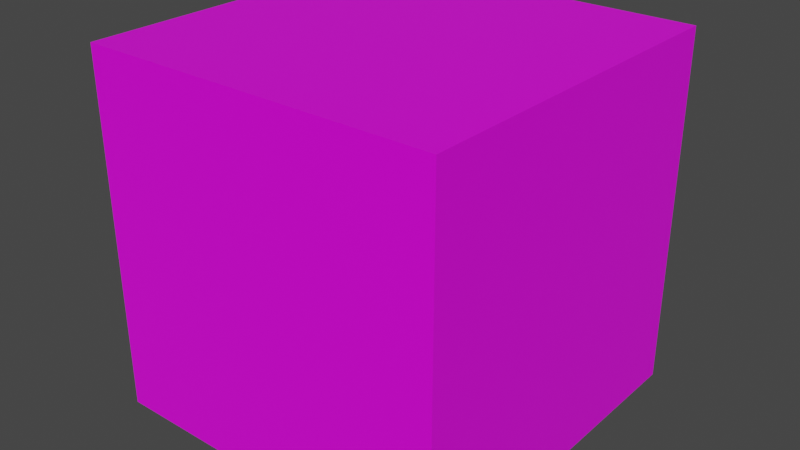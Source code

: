 # Source: untitled.blend  (saved by Blender 2.92.15; exported with 4.5.12 LTS)
import bpy
from mathutils import Matrix  # noqa: F401  (used for matrix-valued properties, if any)

bpy.ops.wm.read_factory_settings(use_empty=True)
scene = bpy.context.scene
scene.name = 'Scene'

# ---- collections
col_collection = bpy.data.collections.new('Collection'); scene.collection.children.link(col_collection)

# ---- images (referenced by path relative to the original .blend; pixels are not part of the script)
import os
ASSET_DIR = os.environ.get("B2B_ASSET_DIR", "")  # directory of the original .blend (textures are referenced by path, not embedded)
HERE = os.path.dirname(os.path.abspath(__file__))  # packed textures are extracted next to this script under _unpacked/

def load_image(name, relpath, width, height, colorspace="sRGB"):
    """Load a texture the original file referenced (path relative to the .blend, or extracted next to this script)."""
    p = next((c for c in (os.path.join(HERE, relpath), os.path.join(ASSET_DIR, relpath)) if relpath and os.path.exists(c)), "")
    if p:
        img = bpy.data.images.load(p, check_existing=True)
        img.name = name
    else:  # same state as the original file: an image datablock whose file is absent (Cycles renders it pink)
        img = bpy.data.images.new(name, width, height)
        img.source = "FILE"
        img.filepath = "//" + (relpath or name)
    img.colorspace_settings.name = colorspace
    return img
img_drawing_png = load_image('drawing.png', 'drawing.png', 1024, 1024, 'sRGB')

# ---- materials (node trees are filled in below, after node groups)
mat_material = bpy.data.materials.new('Material')
mat_material.alpha_threshold = 0.0
mat_material.use_transparent_shadow = False
mat_material.line_color = (0.0, 0.0, 0.0, 1.0)

# ---- material node trees
mat_material.use_nodes = True; mat_material.node_tree.nodes.clear()
_N = mat_material.node_tree.nodes; _L = mat_material.node_tree.links
n0 = _N.new('ShaderNodeOutputMaterial'); n0.name = 'Material Output'; n0.location = (300, 300)
n1 = _N.new('ShaderNodeBsdfPrincipled'); n1.name = 'Principled BSDF'; n1.location = (10, 300)
n1.distribution = 'GGX'
n1.subsurface_method = 'BURLEY'
n1.inputs[2].default_value = 0.4
n1.inputs[3].default_value = 1.45
n1.inputs[27].default_value = (0.0, 0.0, 0.0, 1.0)
n1.inputs[28].default_value = 1.0
n2 = _N.new('ShaderNodeTexImage'); n2.name = 'Image Texture'; n2.location = (-280, 278)
n2.image = img_drawing_png
_L.new(n1.outputs[0], n0.inputs[0])
_L.new(n2.outputs[0], n1.inputs[0])
n0.is_active_output = True

# ---- world
world_world = bpy.data.worlds.new('World'); scene.world = world_world
world_world.use_nodes = True; world_world.node_tree.nodes.clear()
_N = world_world.node_tree.nodes; _L = world_world.node_tree.links
n0 = _N.new('ShaderNodeOutputWorld'); n0.name = 'World Output'; n0.location = (300, 300)
n1 = _N.new('ShaderNodeBackground'); n1.name = 'Background'; n1.location = (10, 300)
n1.inputs[0].default_value = (0.05088, 0.05088, 0.05088, 1.0)
_L.new(n1.outputs[0], n0.inputs[0])
n0.is_active_output = True
world_world.color = (0.05088, 0.05088, 0.05088)
world_world.use_sun_shadow = False
world_world.sun_shadow_jitter_overblur = 0.0

# ---- meshes
me_cube = bpy.data.meshes.new('Cube')
me_cube.from_pydata([(1.0, 1.0, 1.0), (1.0, 1.0, -1.0), (1.0, -1.0, 1.0), (1.0, -1.0, -1.0), (-1.0, 1.0, 1.0), (-1.0, 1.0, -1.0), (-1.0, -1.0, 1.0), (-1.0, -1.0, -1.0)], [], [(0, 4, 6, 2), (3, 2, 6, 7), (7, 6, 4, 5), (5, 1, 3, 7), (1, 0, 2, 3), (5, 4, 0, 1)])
_uv = me_cube.uv_layers.new(name='UVMap')
_uv.uv.foreach_set('vector', [0.625, 0.5, 0.875, 0.5, 0.875, 0.75, 0.625, 0.75, 0.375, 0.75, 0.625, 0.75, 0.625, 1.0, 0.375, 1.0, 0.375, 0.0, 0.625, 0.0, 0.625, 0.25, 0.375, 0.25, 0.125, 0.5, 0.375, 0.5, 0.375, 0.75, 0.125, 0.75, 0.375, 0.5, 0.625, 0.5, 0.625, 0.75, 0.375, 0.75, 0.375, 0.25, 0.625, 0.25, 0.625, 0.5, 0.375, 0.5])
me_cube.materials.append(mat_material)
me_cube.use_remesh_preserve_volume = False
me_cube.use_remesh_preserve_attributes = False
me_cube.use_mirror_vertex_groups = False
me_cube.update()

# ---- objects
ob_cube = bpy.data.objects.new('Cube', me_cube)

# ---- transforms, parenting, visibility, modifiers, constraints
ob_cube.location = (0.0, 0.0, 0.0)
ob_cube.lock_rotations_4d = False
ob_cube.empty_display_type = 'ARROWS'
ob_cube.lineart.crease_threshold = 0.0

# ---- collection membership
col_collection.objects.link(ob_cube)

# ---- scene / render settings (as saved in the file)
scene.frame_start = 1; scene.frame_end = 250; scene.frame_set(1)
scene.render.engine = 'BLENDER_EEVEE_NEXT'
scene.cycles.use_denoising = False
scene.cycles.samples = 128
scene.cycles.sampling_pattern = 'TABULATED_SOBOL'
scene.cycles.use_adaptive_sampling = False
scene.cycles.use_light_tree = False
scene.view_settings.view_transform = 'Filmic'
bpy.context.view_layer.update()

# ---- added for rendering (the .blend has no active camera and no usable light): camera, sun
cam_auto = bpy.data.cameras.new('AutoCamera')
cam_auto.lens = 50.0
cam_auto.sensor_width = 36.0
cam_auto.clip_end = 1000.0
ob_auto_camera = bpy.data.objects.new('AutoCamera', cam_auto)
scene.collection.objects.link(ob_auto_camera)
ob_auto_camera.location = (3.20507, -3.84609, 2.56406)
ob_auto_camera.rotation_euler = (1.09748, -7.21219e-08, 0.694738)
scene.camera = ob_auto_camera
light_auto_sun = bpy.data.lights.new('AutoSun', 'SUN')
light_auto_sun.energy = 3.0
light_auto_sun.angle = 0.0523599
ob_auto_sun = bpy.data.objects.new('AutoSun', light_auto_sun)
scene.collection.objects.link(ob_auto_sun)
ob_auto_sun.rotation_euler = (0.872665, 0.174533, 0.523599)
bpy.context.view_layer.update()
